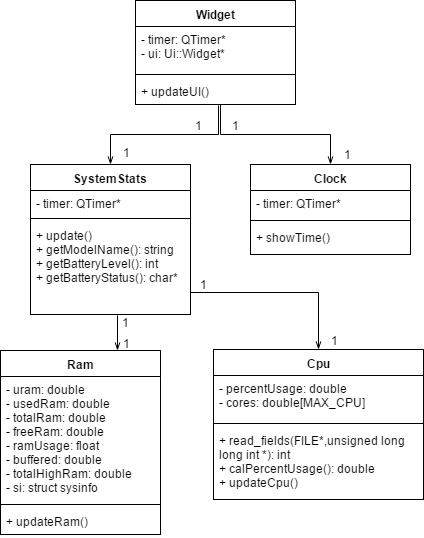

The diagram above was exported from draw.io. Its source (the exported page's mxGraphModel, read from the mxfile embedded in the PNG):
<mxGraphModel dx="872" dy="513" grid="1" gridSize="10" guides="1" tooltips="1" connect="1" arrows="1" fold="1" page="1" pageScale="1" pageWidth="850" pageHeight="1100" background="#ffffff" math="0" shadow="0">
  <root>
    <mxCell id="0" />
    <mxCell id="1" parent="0" />
    <mxCell id="3" value="Widget" style="swimlane;html=1;fontStyle=1;align=center;verticalAlign=top;childLayout=stackLayout;horizontal=1;startSize=26;horizontalStack=0;resizeParent=1;resizeLast=0;collapsible=1;marginBottom=0;swimlaneFillColor=#ffffff;" vertex="1" parent="1">
      <mxGeometry x="345" y="70" width="160" height="104" as="geometry" />
    </mxCell>
    <mxCell id="4" value="- timer: QTimer*&lt;div&gt;- ui: Ui::Widget*&lt;/div&gt;" style="text;html=1;strokeColor=none;fillColor=none;align=left;verticalAlign=top;spacingLeft=4;spacingRight=4;whiteSpace=wrap;overflow=hidden;rotatable=0;points=[[0,0.5],[1,0.5]];portConstraint=eastwest;" vertex="1" parent="3">
      <mxGeometry y="26" width="160" height="44" as="geometry" />
    </mxCell>
    <mxCell id="5" value="" style="line;html=1;strokeWidth=1;fillColor=none;align=left;verticalAlign=middle;spacingTop=-1;spacingLeft=3;spacingRight=3;rotatable=0;labelPosition=right;points=[];portConstraint=eastwest;" vertex="1" parent="3">
      <mxGeometry y="70" width="160" height="8" as="geometry" />
    </mxCell>
    <mxCell id="6" value="+ updateUI()" style="text;html=1;strokeColor=none;fillColor=none;align=left;verticalAlign=top;spacingLeft=4;spacingRight=4;whiteSpace=wrap;overflow=hidden;rotatable=0;points=[[0,0.5],[1,0.5]];portConstraint=eastwest;" vertex="1" parent="3">
      <mxGeometry y="78" width="160" height="26" as="geometry" />
    </mxCell>
    <mxCell id="24" style="edgeStyle=orthogonalEdgeStyle;rounded=0;html=1;entryX=0.519;entryY=1.038;entryPerimeter=0;startArrow=openThin;startFill=0;endArrow=none;endFill=0;jettySize=auto;orthogonalLoop=1;" edge="1" parent="1" source="7" target="6">
      <mxGeometry relative="1" as="geometry" />
    </mxCell>
    <mxCell id="7" value="SystemStats" style="swimlane;html=1;fontStyle=1;align=center;verticalAlign=top;childLayout=stackLayout;horizontal=1;startSize=26;horizontalStack=0;resizeParent=1;resizeLast=0;collapsible=1;marginBottom=0;swimlaneFillColor=#ffffff;" vertex="1" parent="1">
      <mxGeometry x="240" y="234" width="160" height="150" as="geometry" />
    </mxCell>
    <mxCell id="8" value="- timer: QTimer*" style="text;html=1;strokeColor=none;fillColor=none;align=left;verticalAlign=top;spacingLeft=4;spacingRight=4;whiteSpace=wrap;overflow=hidden;rotatable=0;points=[[0,0.5],[1,0.5]];portConstraint=eastwest;" vertex="1" parent="7">
      <mxGeometry y="26" width="160" height="24" as="geometry" />
    </mxCell>
    <mxCell id="9" value="" style="line;html=1;strokeWidth=1;fillColor=none;align=left;verticalAlign=middle;spacingTop=-1;spacingLeft=3;spacingRight=3;rotatable=0;labelPosition=right;points=[];portConstraint=eastwest;" vertex="1" parent="7">
      <mxGeometry y="50" width="160" height="8" as="geometry" />
    </mxCell>
    <mxCell id="10" value="+ update()&lt;div&gt;+ getModelName(): string&lt;/div&gt;&lt;div&gt;+ getBatteryLevel(): int&lt;/div&gt;&lt;div&gt;+ getBatteryStatus(): char*&lt;/div&gt;" style="text;html=1;strokeColor=none;fillColor=none;align=left;verticalAlign=top;spacingLeft=4;spacingRight=4;whiteSpace=wrap;overflow=hidden;rotatable=0;points=[[0,0.5],[1,0.5]];portConstraint=eastwest;" vertex="1" parent="7">
      <mxGeometry y="58" width="160" height="92" as="geometry" />
    </mxCell>
    <mxCell id="25" style="edgeStyle=orthogonalEdgeStyle;rounded=0;html=1;entryX=0.531;entryY=1;entryPerimeter=0;startArrow=openThin;startFill=0;endArrow=none;endFill=0;jettySize=auto;orthogonalLoop=1;" edge="1" parent="1" source="11" target="6">
      <mxGeometry relative="1" as="geometry" />
    </mxCell>
    <mxCell id="11" value="Clock" style="swimlane;html=1;fontStyle=1;align=center;verticalAlign=top;childLayout=stackLayout;horizontal=1;startSize=26;horizontalStack=0;resizeParent=1;resizeLast=0;collapsible=1;marginBottom=0;swimlaneFillColor=#ffffff;" vertex="1" parent="1">
      <mxGeometry x="460" y="234" width="160" height="90" as="geometry" />
    </mxCell>
    <mxCell id="12" value="- timer: QTimer*" style="text;html=1;strokeColor=none;fillColor=none;align=left;verticalAlign=top;spacingLeft=4;spacingRight=4;whiteSpace=wrap;overflow=hidden;rotatable=0;points=[[0,0.5],[1,0.5]];portConstraint=eastwest;" vertex="1" parent="11">
      <mxGeometry y="26" width="160" height="26" as="geometry" />
    </mxCell>
    <mxCell id="13" value="" style="line;html=1;strokeWidth=1;fillColor=none;align=left;verticalAlign=middle;spacingTop=-1;spacingLeft=3;spacingRight=3;rotatable=0;labelPosition=right;points=[];portConstraint=eastwest;" vertex="1" parent="11">
      <mxGeometry y="52" width="160" height="8" as="geometry" />
    </mxCell>
    <mxCell id="14" value="+ showTime()" style="text;html=1;strokeColor=none;fillColor=none;align=left;verticalAlign=top;spacingLeft=4;spacingRight=4;whiteSpace=wrap;overflow=hidden;rotatable=0;points=[[0,0.5],[1,0.5]];portConstraint=eastwest;" vertex="1" parent="11">
      <mxGeometry y="60" width="160" height="26" as="geometry" />
    </mxCell>
    <mxCell id="36" style="rounded=0;html=1;entryX=0.543;entryY=1.009;entryPerimeter=0;startArrow=openThin;startFill=0;endArrow=none;endFill=0;jettySize=auto;orthogonalLoop=1;edgeStyle=elbowEdgeStyle;" edge="1" parent="1" source="15" target="10">
      <mxGeometry relative="1" as="geometry" />
    </mxCell>
    <mxCell id="15" value="Ram" style="swimlane;html=1;fontStyle=1;align=center;verticalAlign=top;childLayout=stackLayout;horizontal=1;startSize=26;horizontalStack=0;resizeParent=1;resizeLast=0;collapsible=1;marginBottom=0;swimlaneFillColor=#ffffff;" vertex="1" parent="1">
      <mxGeometry x="210" y="420" width="160" height="184" as="geometry" />
    </mxCell>
    <mxCell id="16" value="- uram: double&lt;div&gt;- usedRam: double&lt;/div&gt;&lt;div&gt;- totalRam: double&lt;/div&gt;&lt;div&gt;- freeRam: double&lt;/div&gt;&lt;div&gt;- ramUsage: float&lt;/div&gt;&lt;div&gt;- buffered: double&lt;/div&gt;&lt;div&gt;- totalHighRam: double&lt;/div&gt;&lt;div&gt;- si: struct sysinfo&lt;/div&gt;" style="text;html=1;strokeColor=none;fillColor=none;align=left;verticalAlign=top;spacingLeft=4;spacingRight=4;whiteSpace=wrap;overflow=hidden;rotatable=0;points=[[0,0.5],[1,0.5]];portConstraint=eastwest;" vertex="1" parent="15">
      <mxGeometry y="26" width="160" height="124" as="geometry" />
    </mxCell>
    <mxCell id="17" value="" style="line;html=1;strokeWidth=1;fillColor=none;align=left;verticalAlign=middle;spacingTop=-1;spacingLeft=3;spacingRight=3;rotatable=0;labelPosition=right;points=[];portConstraint=eastwest;" vertex="1" parent="15">
      <mxGeometry y="150" width="160" height="8" as="geometry" />
    </mxCell>
    <mxCell id="18" value="+ updateRam()" style="text;html=1;strokeColor=none;fillColor=none;align=left;verticalAlign=top;spacingLeft=4;spacingRight=4;whiteSpace=wrap;overflow=hidden;rotatable=0;points=[[0,0.5],[1,0.5]];portConstraint=eastwest;" vertex="1" parent="15">
      <mxGeometry y="158" width="160" height="26" as="geometry" />
    </mxCell>
    <mxCell id="40" style="edgeStyle=orthogonalEdgeStyle;rounded=0;html=1;entryX=1;entryY=0.761;entryPerimeter=0;startArrow=openThin;startFill=0;endArrow=none;endFill=0;jettySize=auto;orthogonalLoop=1;" edge="1" parent="1" source="19" target="10">
      <mxGeometry relative="1" as="geometry" />
    </mxCell>
    <mxCell id="19" value="Cpu" style="swimlane;html=1;fontStyle=1;align=center;verticalAlign=top;childLayout=stackLayout;horizontal=1;startSize=26;horizontalStack=0;resizeParent=1;resizeLast=0;collapsible=1;marginBottom=0;swimlaneFillColor=#ffffff;" vertex="1" parent="1">
      <mxGeometry x="423" y="419" width="210" height="150" as="geometry" />
    </mxCell>
    <mxCell id="20" value="- percentUsage: double&lt;div&gt;- cores: double&lt;span&gt;[MAX_CPU]&lt;/span&gt;&lt;/div&gt;" style="text;html=1;strokeColor=none;fillColor=none;align=left;verticalAlign=top;spacingLeft=4;spacingRight=4;whiteSpace=wrap;overflow=hidden;rotatable=0;points=[[0,0.5],[1,0.5]];portConstraint=eastwest;" vertex="1" parent="19">
      <mxGeometry y="26" width="210" height="44" as="geometry" />
    </mxCell>
    <mxCell id="21" value="" style="line;html=1;strokeWidth=1;fillColor=none;align=left;verticalAlign=middle;spacingTop=-1;spacingLeft=3;spacingRight=3;rotatable=0;labelPosition=right;points=[];portConstraint=eastwest;" vertex="1" parent="19">
      <mxGeometry y="70" width="210" height="8" as="geometry" />
    </mxCell>
    <mxCell id="22" value="+ read_fields(FILE*,unsigned long long int *): int&lt;div&gt;+ calPercentUsage(): double&lt;/div&gt;&lt;div&gt;+ updateCpu()&lt;/div&gt;&lt;div&gt;&lt;br&gt;&lt;/div&gt;" style="text;html=1;strokeColor=none;fillColor=none;align=left;verticalAlign=top;spacingLeft=4;spacingRight=4;whiteSpace=wrap;overflow=hidden;rotatable=0;points=[[0,0.5],[1,0.5]];portConstraint=eastwest;" vertex="1" parent="19">
      <mxGeometry y="78" width="210" height="72" as="geometry" />
    </mxCell>
    <mxCell id="29" value="1" style="text;html=1;resizable=0;points=[];autosize=1;align=left;verticalAlign=top;spacingTop=-4;" vertex="1" parent="1">
      <mxGeometry x="440" y="186" width="20" height="20" as="geometry" />
    </mxCell>
    <mxCell id="30" value="1" style="text;html=1;resizable=0;points=[];autosize=1;align=left;verticalAlign=top;spacingTop=-4;" vertex="1" parent="1">
      <mxGeometry x="552" y="215" width="20" height="20" as="geometry" />
    </mxCell>
    <mxCell id="31" value="1" style="text;html=1;resizable=0;points=[];autosize=1;align=left;verticalAlign=top;spacingTop=-4;" vertex="1" parent="1">
      <mxGeometry x="403" y="186" width="20" height="20" as="geometry" />
    </mxCell>
    <mxCell id="32" value="1" style="text;html=1;resizable=0;points=[];autosize=1;align=left;verticalAlign=top;spacingTop=-4;" vertex="1" parent="1">
      <mxGeometry x="331" y="213" width="20" height="20" as="geometry" />
    </mxCell>
    <mxCell id="41" value="1" style="text;html=1;resizable=0;points=[];autosize=1;align=left;verticalAlign=top;spacingTop=-4;" vertex="1" parent="1">
      <mxGeometry x="408" y="345" width="20" height="20" as="geometry" />
    </mxCell>
    <mxCell id="42" value="1" style="text;html=1;resizable=0;points=[];autosize=1;align=left;verticalAlign=top;spacingTop=-4;" vertex="1" parent="1">
      <mxGeometry x="539" y="401" width="20" height="20" as="geometry" />
    </mxCell>
    <mxCell id="43" value="1" style="text;html=1;resizable=0;points=[];autosize=1;align=left;verticalAlign=top;spacingTop=-4;" vertex="1" parent="1">
      <mxGeometry x="330" y="383" width="20" height="20" as="geometry" />
    </mxCell>
    <mxCell id="44" value="1" style="text;html=1;resizable=0;points=[];autosize=1;align=left;verticalAlign=top;spacingTop=-4;" vertex="1" parent="1">
      <mxGeometry x="331" y="404" width="20" height="20" as="geometry" />
    </mxCell>
  </root>
</mxGraphModel>